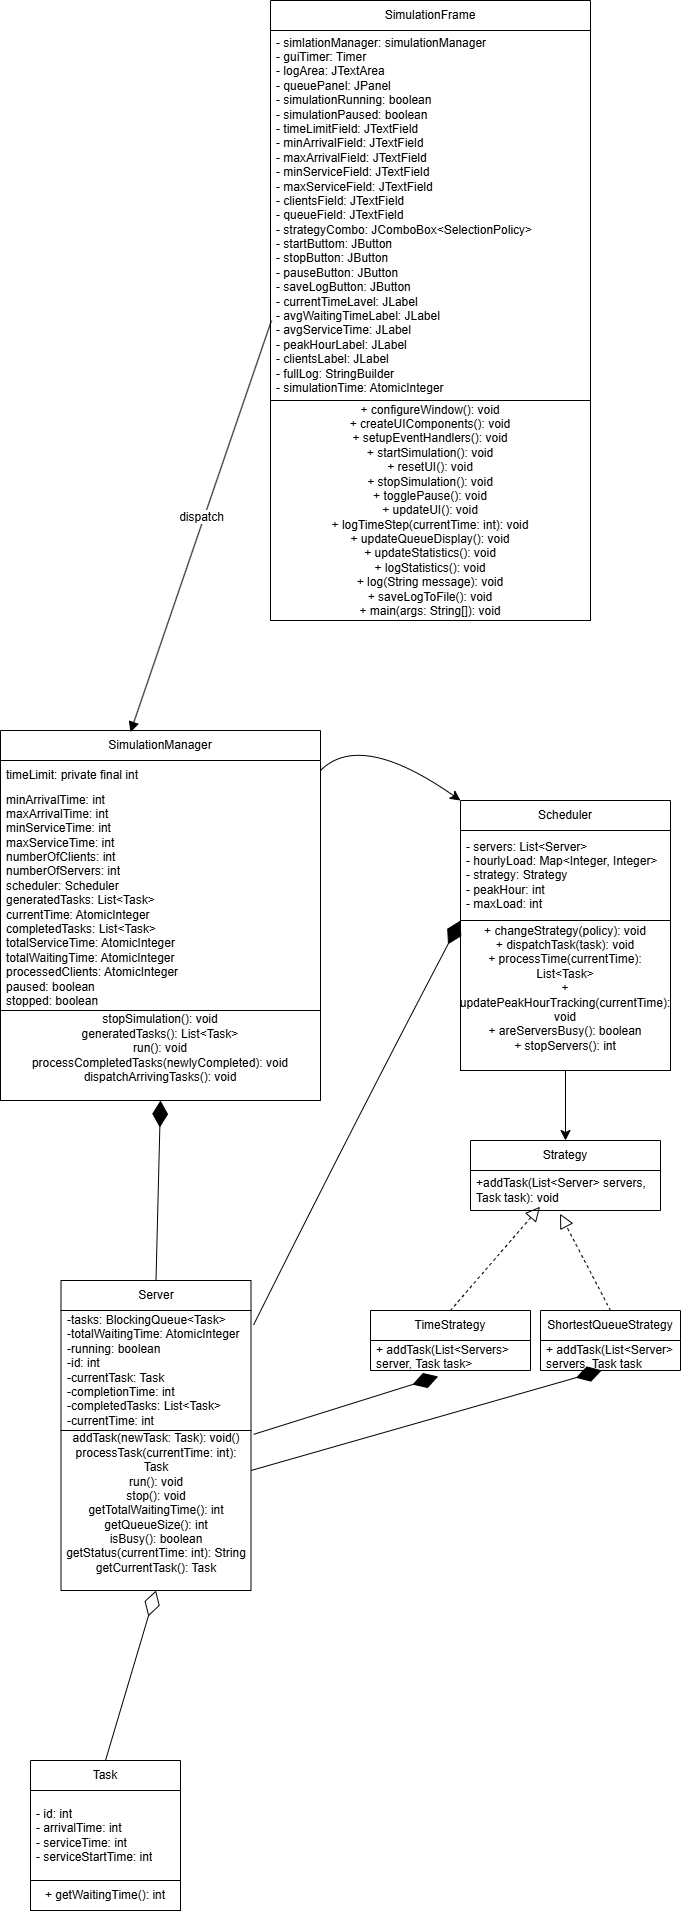

The diagram above was exported from draw.io. Its source (the exported page's mxGraphModel, read from the mxfile embedded in the PNG):
<mxGraphModel dx="1392" dy="1941" grid="1" gridSize="10" guides="1" tooltips="1" connect="1" arrows="1" fold="1" page="1" pageScale="1" pageWidth="827" pageHeight="1169" math="0" shadow="0">
  <root>
    <mxCell id="WIyWlLk6GJQsqaUBKTNV-0" />
    <mxCell id="WIyWlLk6GJQsqaUBKTNV-1" parent="WIyWlLk6GJQsqaUBKTNV-0" />
    <mxCell id="UiIbDEmZNtF5DxHU3cx8-0" style="edgeStyle=none;curved=1;rounded=0;orthogonalLoop=1;jettySize=auto;html=1;entryX=0.5;entryY=0;entryDx=0;entryDy=0;fontSize=12;startSize=8;endSize=8;" parent="WIyWlLk6GJQsqaUBKTNV-1" edge="1">
      <mxGeometry relative="1" as="geometry">
        <mxPoint x="310" y="20" as="sourcePoint" />
        <mxPoint x="310" y="20" as="targetPoint" />
      </mxGeometry>
    </mxCell>
    <mxCell id="UiIbDEmZNtF5DxHU3cx8-1" value="SimulationManager" style="swimlane;fontStyle=0;childLayout=stackLayout;horizontal=1;startSize=30;horizontalStack=0;resizeParent=1;resizeParentMax=0;resizeLast=0;collapsible=1;marginBottom=0;whiteSpace=wrap;html=1;" parent="WIyWlLk6GJQsqaUBKTNV-1" vertex="1">
      <mxGeometry x="110" y="-190" width="320" height="280" as="geometry" />
    </mxCell>
    <mxCell id="UiIbDEmZNtF5DxHU3cx8-2" value="timeLimit: private final int" style="text;strokeColor=none;fillColor=none;align=left;verticalAlign=middle;spacingLeft=4;spacingRight=4;overflow=hidden;points=[[0,0.5],[1,0.5]];portConstraint=eastwest;rotatable=0;whiteSpace=wrap;html=1;" parent="UiIbDEmZNtF5DxHU3cx8-1" vertex="1">
      <mxGeometry y="30" width="320" height="30" as="geometry" />
    </mxCell>
    <mxCell id="UiIbDEmZNtF5DxHU3cx8-3" value="minArrivalTime: int&lt;div&gt;maxArrivalTime: int&lt;/div&gt;&lt;div&gt;minServiceTime: int&lt;/div&gt;&lt;div&gt;maxServiceTime: int&lt;/div&gt;&lt;div&gt;numberOfClients: int&lt;/div&gt;&lt;div&gt;numberOfServers: int&lt;/div&gt;&lt;div&gt;scheduler: Scheduler&lt;/div&gt;&lt;div&gt;generatedTasks: List&amp;lt;Task&amp;gt;&lt;/div&gt;&lt;div&gt;currentTime: AtomicInteger&lt;/div&gt;&lt;div&gt;completedTasks: List&amp;lt;Task&lt;span style=&quot;background-color: transparent; color: light-dark(rgb(0, 0, 0), rgb(255, 255, 255));&quot;&gt;&amp;gt;&lt;/span&gt;&lt;/div&gt;&lt;div&gt;&lt;span style=&quot;background-color: transparent; color: light-dark(rgb(0, 0, 0), rgb(255, 255, 255));&quot;&gt;totalServiceTime: AtomicInteger&lt;/span&gt;&lt;/div&gt;&lt;div&gt;&lt;span style=&quot;background-color: transparent; color: light-dark(rgb(0, 0, 0), rgb(255, 255, 255));&quot;&gt;totalWaitingTime: AtomicInteger&lt;/span&gt;&lt;/div&gt;&lt;div&gt;&lt;span style=&quot;background-color: transparent; color: light-dark(rgb(0, 0, 0), rgb(255, 255, 255));&quot;&gt;processedClients: AtomicInteger&lt;/span&gt;&lt;/div&gt;&lt;div&gt;&lt;span style=&quot;background-color: transparent; color: light-dark(rgb(0, 0, 0), rgb(255, 255, 255));&quot;&gt;paused: boolean&lt;/span&gt;&lt;/div&gt;&lt;div&gt;&lt;span style=&quot;background-color: transparent; color: light-dark(rgb(0, 0, 0), rgb(255, 255, 255));&quot;&gt;stopped: boolean&lt;/span&gt;&lt;/div&gt;&lt;div&gt;&lt;span style=&quot;background-color: transparent; color: light-dark(rgb(0, 0, 0), rgb(255, 255, 255));&quot;&gt;&lt;br&gt;&lt;/span&gt;&lt;/div&gt;&lt;div&gt;&lt;br&gt;&lt;/div&gt;" style="text;strokeColor=none;fillColor=none;align=left;verticalAlign=middle;spacingLeft=4;spacingRight=4;overflow=hidden;points=[[0,0.5],[1,0.5]];portConstraint=eastwest;rotatable=0;whiteSpace=wrap;html=1;" parent="UiIbDEmZNtF5DxHU3cx8-1" vertex="1">
      <mxGeometry y="60" width="320" height="220" as="geometry" />
    </mxCell>
    <mxCell id="oILONsuxohLsT_2nDZXV-2" value="stopSimulation(): void&lt;div&gt;generatedTasks(): List&amp;lt;Task&amp;gt;&lt;/div&gt;&lt;div&gt;run(): void&lt;/div&gt;&lt;div&gt;processCompletedTasks(newlyCompleted): void&lt;/div&gt;&lt;div&gt;dispatchArrivingTasks(): void&lt;/div&gt;&lt;div&gt;&lt;br&gt;&lt;/div&gt;" style="whiteSpace=wrap;html=1;align=center;" vertex="1" parent="WIyWlLk6GJQsqaUBKTNV-1">
      <mxGeometry x="110" y="90" width="320" height="90" as="geometry" />
    </mxCell>
    <mxCell id="oILONsuxohLsT_2nDZXV-8" value="Scheduler" style="swimlane;fontStyle=0;childLayout=stackLayout;horizontal=1;startSize=30;horizontalStack=0;resizeParent=1;resizeParentMax=0;resizeLast=0;collapsible=1;marginBottom=0;whiteSpace=wrap;html=1;" vertex="1" parent="WIyWlLk6GJQsqaUBKTNV-1">
      <mxGeometry x="570" y="-120" width="210" height="120" as="geometry" />
    </mxCell>
    <mxCell id="oILONsuxohLsT_2nDZXV-11" value="- servers: List&amp;lt;Server&amp;gt;&lt;div&gt;- hourlyLoad: Map&amp;lt;Integer, Integer&amp;gt;&lt;/div&gt;&lt;div&gt;- strategy: Strategy&lt;/div&gt;&lt;div&gt;- peakHour: int&lt;br&gt;- maxLoad: int&lt;/div&gt;" style="text;strokeColor=none;fillColor=none;align=left;verticalAlign=middle;spacingLeft=4;spacingRight=4;overflow=hidden;points=[[0,0.5],[1,0.5]];portConstraint=eastwest;rotatable=0;whiteSpace=wrap;html=1;" vertex="1" parent="oILONsuxohLsT_2nDZXV-8">
      <mxGeometry y="30" width="210" height="90" as="geometry" />
    </mxCell>
    <mxCell id="oILONsuxohLsT_2nDZXV-12" value="+ changeStrategy(policy): void&lt;div&gt;+ dispatchTask(task): void&lt;/div&gt;&lt;div&gt;+ processTime(currentTime): List&amp;lt;Task&amp;gt;&lt;/div&gt;&lt;div&gt;+ updatePeakHourTracking(currentTime): void&lt;/div&gt;&lt;div&gt;+ areServersBusy(): boolean&lt;/div&gt;&lt;div&gt;+ stopServers(): int&lt;/div&gt;&lt;div&gt;&lt;br&gt;&lt;/div&gt;" style="rounded=0;whiteSpace=wrap;html=1;" vertex="1" parent="WIyWlLk6GJQsqaUBKTNV-1">
      <mxGeometry x="570" width="210" height="150" as="geometry" />
    </mxCell>
    <mxCell id="oILONsuxohLsT_2nDZXV-16" value="Strategy" style="swimlane;fontStyle=0;childLayout=stackLayout;horizontal=1;startSize=30;horizontalStack=0;resizeParent=1;resizeParentMax=0;resizeLast=0;collapsible=1;marginBottom=0;whiteSpace=wrap;html=1;" vertex="1" parent="WIyWlLk6GJQsqaUBKTNV-1">
      <mxGeometry x="580" y="220" width="190" height="70" as="geometry" />
    </mxCell>
    <mxCell id="oILONsuxohLsT_2nDZXV-17" value="+addTask(List&amp;lt;Server&amp;gt; servers, Task task): void" style="text;strokeColor=none;fillColor=none;align=left;verticalAlign=middle;spacingLeft=4;spacingRight=4;overflow=hidden;points=[[0,0.5],[1,0.5]];portConstraint=eastwest;rotatable=0;whiteSpace=wrap;html=1;" vertex="1" parent="oILONsuxohLsT_2nDZXV-16">
      <mxGeometry y="30" width="190" height="40" as="geometry" />
    </mxCell>
    <mxCell id="oILONsuxohLsT_2nDZXV-20" value="TimeStrategy" style="swimlane;fontStyle=0;childLayout=stackLayout;horizontal=1;startSize=30;horizontalStack=0;resizeParent=1;resizeParentMax=0;resizeLast=0;collapsible=1;marginBottom=0;whiteSpace=wrap;html=1;" vertex="1" parent="WIyWlLk6GJQsqaUBKTNV-1">
      <mxGeometry x="480" y="390" width="160" height="60" as="geometry" />
    </mxCell>
    <mxCell id="oILONsuxohLsT_2nDZXV-21" value="+ addTask(List&amp;lt;Servers&amp;gt; server, Task task&amp;gt;" style="text;strokeColor=none;fillColor=none;align=left;verticalAlign=middle;spacingLeft=4;spacingRight=4;overflow=hidden;points=[[0,0.5],[1,0.5]];portConstraint=eastwest;rotatable=0;whiteSpace=wrap;html=1;" vertex="1" parent="oILONsuxohLsT_2nDZXV-20">
      <mxGeometry y="30" width="160" height="30" as="geometry" />
    </mxCell>
    <mxCell id="oILONsuxohLsT_2nDZXV-24" value="ShortestQueueStrategy" style="swimlane;fontStyle=0;childLayout=stackLayout;horizontal=1;startSize=30;horizontalStack=0;resizeParent=1;resizeParentMax=0;resizeLast=0;collapsible=1;marginBottom=0;whiteSpace=wrap;html=1;" vertex="1" parent="WIyWlLk6GJQsqaUBKTNV-1">
      <mxGeometry x="650" y="390" width="140" height="60" as="geometry" />
    </mxCell>
    <mxCell id="oILONsuxohLsT_2nDZXV-25" value="+ addTask(List&amp;lt;Server&amp;gt; servers, Task task" style="text;strokeColor=none;fillColor=none;align=left;verticalAlign=middle;spacingLeft=4;spacingRight=4;overflow=hidden;points=[[0,0.5],[1,0.5]];portConstraint=eastwest;rotatable=0;whiteSpace=wrap;html=1;" vertex="1" parent="oILONsuxohLsT_2nDZXV-24">
      <mxGeometry y="30" width="140" height="30" as="geometry" />
    </mxCell>
    <mxCell id="oILONsuxohLsT_2nDZXV-28" value="Server" style="swimlane;fontStyle=0;childLayout=stackLayout;horizontal=1;startSize=30;horizontalStack=0;resizeParent=1;resizeParentMax=0;resizeLast=0;collapsible=1;marginBottom=0;whiteSpace=wrap;html=1;" vertex="1" parent="WIyWlLk6GJQsqaUBKTNV-1">
      <mxGeometry x="170.5" y="360" width="190" height="150" as="geometry" />
    </mxCell>
    <mxCell id="oILONsuxohLsT_2nDZXV-29" value="-tasks: BlockingQueue&amp;lt;Task&amp;gt;&lt;div&gt;-totalWaitingTime: AtomicInteger&lt;/div&gt;&lt;div&gt;-running: boolean&lt;/div&gt;&lt;div&gt;-id: int&lt;/div&gt;&lt;div&gt;-currentTask: Task&lt;/div&gt;&lt;div&gt;-completionTime: int&lt;/div&gt;&lt;div&gt;-completedTasks: List&amp;lt;Task&amp;gt;&lt;/div&gt;&lt;div&gt;-currentTime: int&lt;/div&gt;" style="text;strokeColor=none;fillColor=none;align=left;verticalAlign=middle;spacingLeft=4;spacingRight=4;overflow=hidden;points=[[0,0.5],[1,0.5]];portConstraint=eastwest;rotatable=0;whiteSpace=wrap;html=1;" vertex="1" parent="oILONsuxohLsT_2nDZXV-28">
      <mxGeometry y="30" width="190" height="120" as="geometry" />
    </mxCell>
    <mxCell id="oILONsuxohLsT_2nDZXV-32" value="addTask(newTask: Task): void()&lt;div&gt;processTask(currentTime: int): Task&lt;/div&gt;&lt;div&gt;run(): void&lt;/div&gt;&lt;div&gt;stop(): void&lt;/div&gt;&lt;div&gt;getTotalWaitingTime(): int&lt;/div&gt;&lt;div&gt;getQueueSize(): int&lt;/div&gt;&lt;div&gt;isBusy(): boolean&lt;/div&gt;&lt;div&gt;getStatus(currentTime: int): String&lt;/div&gt;&lt;div&gt;getCurrentTask(): Task&lt;/div&gt;&lt;div&gt;&lt;br&gt;&lt;/div&gt;" style="rounded=0;whiteSpace=wrap;html=1;" vertex="1" parent="WIyWlLk6GJQsqaUBKTNV-1">
      <mxGeometry x="170.5" y="510" width="190" height="160" as="geometry" />
    </mxCell>
    <mxCell id="oILONsuxohLsT_2nDZXV-33" value="Task" style="swimlane;fontStyle=0;childLayout=stackLayout;horizontal=1;startSize=30;horizontalStack=0;resizeParent=1;resizeParentMax=0;resizeLast=0;collapsible=1;marginBottom=0;whiteSpace=wrap;html=1;" vertex="1" parent="WIyWlLk6GJQsqaUBKTNV-1">
      <mxGeometry x="140" y="840" width="150" height="120" as="geometry" />
    </mxCell>
    <mxCell id="oILONsuxohLsT_2nDZXV-34" value="- id: int&lt;div&gt;- arrivalTime: int&lt;/div&gt;&lt;div&gt;- serviceTime: int&lt;/div&gt;&lt;div&gt;- serviceStartTime: int&lt;/div&gt;" style="text;strokeColor=none;fillColor=none;align=left;verticalAlign=middle;spacingLeft=4;spacingRight=4;overflow=hidden;points=[[0,0.5],[1,0.5]];portConstraint=eastwest;rotatable=0;whiteSpace=wrap;html=1;" vertex="1" parent="oILONsuxohLsT_2nDZXV-33">
      <mxGeometry y="30" width="150" height="90" as="geometry" />
    </mxCell>
    <mxCell id="oILONsuxohLsT_2nDZXV-37" value="+ getWaitingTime(): int" style="rounded=0;whiteSpace=wrap;html=1;" vertex="1" parent="WIyWlLk6GJQsqaUBKTNV-1">
      <mxGeometry x="140" y="960" width="150" height="30" as="geometry" />
    </mxCell>
    <mxCell id="oILONsuxohLsT_2nDZXV-38" value="" style="endArrow=classic;html=1;rounded=0;fontSize=12;startSize=8;endSize=8;curved=1;entryX=0;entryY=0;entryDx=0;entryDy=0;" edge="1" parent="WIyWlLk6GJQsqaUBKTNV-1" target="oILONsuxohLsT_2nDZXV-8">
      <mxGeometry width="50" height="50" relative="1" as="geometry">
        <mxPoint x="430" y="-150" as="sourcePoint" />
        <mxPoint x="480" y="-200" as="targetPoint" />
        <Array as="points">
          <mxPoint x="470" y="-190" />
        </Array>
      </mxGeometry>
    </mxCell>
    <mxCell id="oILONsuxohLsT_2nDZXV-40" value="" style="endArrow=classic;html=1;rounded=0;fontSize=12;startSize=8;endSize=8;curved=1;" edge="1" parent="WIyWlLk6GJQsqaUBKTNV-1" source="oILONsuxohLsT_2nDZXV-12" target="oILONsuxohLsT_2nDZXV-16">
      <mxGeometry width="50" height="50" relative="1" as="geometry">
        <mxPoint x="420" y="210" as="sourcePoint" />
        <mxPoint x="470" y="160" as="targetPoint" />
      </mxGeometry>
    </mxCell>
    <mxCell id="oILONsuxohLsT_2nDZXV-41" value="" style="endArrow=block;dashed=1;endFill=0;endSize=12;html=1;rounded=0;fontSize=12;curved=1;entryX=0.366;entryY=0.906;entryDx=0;entryDy=0;entryPerimeter=0;exitX=0.5;exitY=0;exitDx=0;exitDy=0;" edge="1" parent="WIyWlLk6GJQsqaUBKTNV-1" source="oILONsuxohLsT_2nDZXV-20" target="oILONsuxohLsT_2nDZXV-17">
      <mxGeometry width="160" relative="1" as="geometry">
        <mxPoint x="414" y="350" as="sourcePoint" />
        <mxPoint x="574" y="350" as="targetPoint" />
      </mxGeometry>
    </mxCell>
    <mxCell id="oILONsuxohLsT_2nDZXV-42" value="" style="endArrow=block;dashed=1;endFill=0;endSize=12;html=1;rounded=0;fontSize=12;curved=1;exitX=0.5;exitY=0;exitDx=0;exitDy=0;entryX=0.471;entryY=1.081;entryDx=0;entryDy=0;entryPerimeter=0;" edge="1" parent="WIyWlLk6GJQsqaUBKTNV-1" source="oILONsuxohLsT_2nDZXV-24" target="oILONsuxohLsT_2nDZXV-17">
      <mxGeometry width="160" relative="1" as="geometry">
        <mxPoint x="690" y="330" as="sourcePoint" />
        <mxPoint x="850" y="330" as="targetPoint" />
      </mxGeometry>
    </mxCell>
    <mxCell id="oILONsuxohLsT_2nDZXV-53" value="" style="endArrow=diamondThin;endFill=0;endSize=24;html=1;rounded=0;fontSize=12;curved=1;entryX=0.5;entryY=1;entryDx=0;entryDy=0;exitX=0.5;exitY=0;exitDx=0;exitDy=0;" edge="1" parent="WIyWlLk6GJQsqaUBKTNV-1" source="oILONsuxohLsT_2nDZXV-33" target="oILONsuxohLsT_2nDZXV-32">
      <mxGeometry width="160" relative="1" as="geometry">
        <mxPoint x="100" y="780" as="sourcePoint" />
        <mxPoint x="260" y="780" as="targetPoint" />
      </mxGeometry>
    </mxCell>
    <mxCell id="oILONsuxohLsT_2nDZXV-54" value="" style="endArrow=diamondThin;endFill=1;endSize=24;html=1;rounded=0;fontSize=12;curved=1;entryX=0.423;entryY=1.2;entryDx=0;entryDy=0;entryPerimeter=0;exitX=1.014;exitY=1.032;exitDx=0;exitDy=0;exitPerimeter=0;" edge="1" parent="WIyWlLk6GJQsqaUBKTNV-1" source="oILONsuxohLsT_2nDZXV-29" target="oILONsuxohLsT_2nDZXV-21">
      <mxGeometry width="160" relative="1" as="geometry">
        <mxPoint x="400" y="583" as="sourcePoint" />
        <mxPoint x="560" y="583" as="targetPoint" />
      </mxGeometry>
    </mxCell>
    <mxCell id="oILONsuxohLsT_2nDZXV-55" value="" style="endArrow=diamondThin;endFill=1;endSize=24;html=1;rounded=0;fontSize=12;curved=1;entryX=0.438;entryY=0.995;entryDx=0;entryDy=0;entryPerimeter=0;exitX=1;exitY=0.25;exitDx=0;exitDy=0;" edge="1" parent="WIyWlLk6GJQsqaUBKTNV-1" source="oILONsuxohLsT_2nDZXV-32" target="oILONsuxohLsT_2nDZXV-25">
      <mxGeometry width="160" relative="1" as="geometry">
        <mxPoint x="440" y="589.23" as="sourcePoint" />
        <mxPoint x="600" y="589.23" as="targetPoint" />
      </mxGeometry>
    </mxCell>
    <mxCell id="oILONsuxohLsT_2nDZXV-56" value="" style="endArrow=diamondThin;endFill=1;endSize=24;html=1;rounded=0;fontSize=12;curved=1;entryX=0;entryY=0;entryDx=0;entryDy=0;exitX=1.014;exitY=0.119;exitDx=0;exitDy=0;exitPerimeter=0;" edge="1" parent="WIyWlLk6GJQsqaUBKTNV-1" source="oILONsuxohLsT_2nDZXV-29" target="oILONsuxohLsT_2nDZXV-12">
      <mxGeometry width="160" relative="1" as="geometry">
        <mxPoint x="350" y="270" as="sourcePoint" />
        <mxPoint x="510" y="270" as="targetPoint" />
        <Array as="points">
          <mxPoint x="460" y="210" />
        </Array>
      </mxGeometry>
    </mxCell>
    <mxCell id="oILONsuxohLsT_2nDZXV-57" value="" style="endArrow=diamondThin;endFill=1;endSize=24;html=1;rounded=0;fontSize=12;curved=1;entryX=0.5;entryY=1;entryDx=0;entryDy=0;exitX=0.5;exitY=0;exitDx=0;exitDy=0;" edge="1" parent="WIyWlLk6GJQsqaUBKTNV-1" source="oILONsuxohLsT_2nDZXV-28" target="oILONsuxohLsT_2nDZXV-2">
      <mxGeometry width="160" relative="1" as="geometry">
        <mxPoint x="100" y="280" as="sourcePoint" />
        <mxPoint x="260" y="280" as="targetPoint" />
      </mxGeometry>
    </mxCell>
    <mxCell id="oILONsuxohLsT_2nDZXV-58" value="SimulationFrame" style="swimlane;fontStyle=0;childLayout=stackLayout;horizontal=1;startSize=30;horizontalStack=0;resizeParent=1;resizeParentMax=0;resizeLast=0;collapsible=1;marginBottom=0;whiteSpace=wrap;html=1;" vertex="1" parent="WIyWlLk6GJQsqaUBKTNV-1">
      <mxGeometry x="380" y="-920" width="320" height="400" as="geometry" />
    </mxCell>
    <mxCell id="oILONsuxohLsT_2nDZXV-59" value="- simlationManager: simulationManager&lt;div&gt;- guiTimer: Timer&lt;/div&gt;&lt;div&gt;- logArea: JTextArea&lt;/div&gt;&lt;div&gt;- queuePanel: JPanel&lt;/div&gt;&lt;div&gt;- simulationRunning: boolean&lt;/div&gt;&lt;div&gt;- simulationPaused: boolean&lt;/div&gt;&lt;div&gt;- timeLimitField: JTextField&lt;/div&gt;&lt;div&gt;- minArrivalField: JTextField&lt;/div&gt;&lt;div&gt;- maxArrivalField: JTextField&lt;/div&gt;&lt;div&gt;- minServiceField: JTextField&lt;/div&gt;&lt;div&gt;- maxServiceField: JTextField&lt;/div&gt;&lt;div&gt;- clientsField: JTextField&lt;/div&gt;&lt;div&gt;- queueField: JTextField&lt;/div&gt;&lt;div&gt;- strategyCombo: JComboBox&amp;lt;SelectionPolicy&amp;gt;&lt;/div&gt;&lt;div&gt;- startButtom: JButton&lt;/div&gt;&lt;div&gt;- stopButton: JButton&lt;/div&gt;&lt;div&gt;- pauseButton: JButton&lt;/div&gt;&lt;div&gt;- saveLogButton: JButton&lt;/div&gt;&lt;div&gt;- currentTimeLavel: JLabel&lt;/div&gt;&lt;div&gt;- avgWaitingTimeLabel: JLabel&lt;/div&gt;&lt;div&gt;- avgServiceTime: JLabel&lt;/div&gt;&lt;div&gt;- peakHourLabel: JLabel&lt;/div&gt;&lt;div&gt;- clientsLabel: JLabel&lt;/div&gt;&lt;div&gt;- fullLog: StringBuilder&lt;/div&gt;&lt;div&gt;- simulationTime: AtomicInteger&lt;/div&gt;" style="text;strokeColor=none;fillColor=none;align=left;verticalAlign=middle;spacingLeft=4;spacingRight=4;overflow=hidden;points=[[0,0.5],[1,0.5]];portConstraint=eastwest;rotatable=0;whiteSpace=wrap;html=1;" vertex="1" parent="oILONsuxohLsT_2nDZXV-58">
      <mxGeometry y="30" width="320" height="370" as="geometry" />
    </mxCell>
    <mxCell id="oILONsuxohLsT_2nDZXV-62" value="+ configureWindow(): void&lt;div&gt;+ createUIComponents(): void&lt;/div&gt;&lt;div&gt;+ setupEventHandlers(): void&lt;/div&gt;&lt;div&gt;+ startSimulation(): void&lt;/div&gt;&lt;div&gt;+ resetUI(): void&lt;/div&gt;&lt;div&gt;+ stopSimulation(): void&lt;/div&gt;&lt;div&gt;+ togglePause(): void&lt;/div&gt;&lt;div&gt;+ updateUI(): void&lt;/div&gt;&lt;div&gt;+ logTimeStep(currentTime: int): void&lt;/div&gt;&lt;div&gt;+ updateQueueDisplay(): void&lt;/div&gt;&lt;div&gt;+ updateStatistics(): void&lt;/div&gt;&lt;div&gt;+ logStatistics(): void&lt;/div&gt;&lt;div&gt;+ log(String message): void&lt;/div&gt;&lt;div&gt;+ saveLogToFile(): void&lt;/div&gt;&lt;div&gt;+ main(args: String[]): void&lt;/div&gt;" style="rounded=0;whiteSpace=wrap;html=1;" vertex="1" parent="WIyWlLk6GJQsqaUBKTNV-1">
      <mxGeometry x="380" y="-520" width="320" height="220" as="geometry" />
    </mxCell>
    <mxCell id="oILONsuxohLsT_2nDZXV-63" value="dispatch" style="html=1;verticalAlign=bottom;endArrow=block;curved=0;rounded=0;fontSize=12;startSize=8;endSize=8;exitX=0.003;exitY=0.784;exitDx=0;exitDy=0;exitPerimeter=0;entryX=0.406;entryY=0.006;entryDx=0;entryDy=0;entryPerimeter=0;" edge="1" parent="WIyWlLk6GJQsqaUBKTNV-1" source="oILONsuxohLsT_2nDZXV-59" target="UiIbDEmZNtF5DxHU3cx8-1">
      <mxGeometry width="80" relative="1" as="geometry">
        <mxPoint x="260" y="-350" as="sourcePoint" />
        <mxPoint x="340" y="-350" as="targetPoint" />
      </mxGeometry>
    </mxCell>
  </root>
</mxGraphModel>